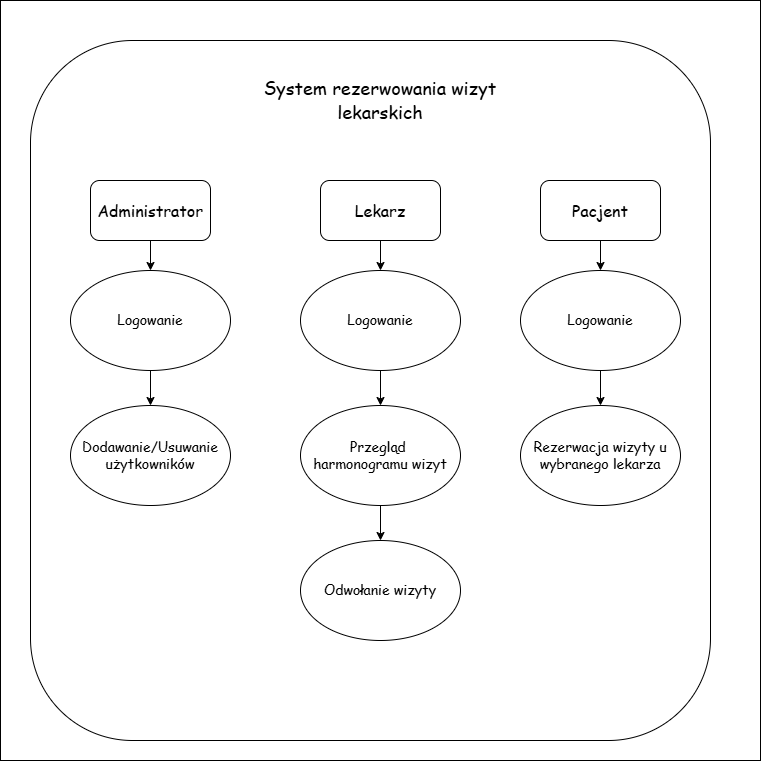

The diagram above was exported from draw.io. Its source (the exported page's mxGraphModel, read from the mxfile embedded in the PNG):
<mxGraphModel dx="1434" dy="772" grid="1" gridSize="10" guides="1" tooltips="1" connect="1" arrows="1" fold="1" page="1" pageScale="1" pageWidth="827" pageHeight="1169" math="0" shadow="0">
  <root>
    <mxCell id="0" />
    <mxCell id="1" parent="0" />
    <mxCell id="45uaSB8j9eOlghRAf24H-3" value="" style="whiteSpace=wrap;html=1;aspect=fixed;" vertex="1" parent="1">
      <mxGeometry x="40" y="40" width="760" height="760" as="geometry" />
    </mxCell>
    <mxCell id="45uaSB8j9eOlghRAf24H-4" value="&lt;h3&gt;&lt;br&gt;&lt;/h3&gt;" style="rounded=1;whiteSpace=wrap;html=1;align=center;" vertex="1" parent="1">
      <mxGeometry x="70" y="80" width="680" height="700" as="geometry" />
    </mxCell>
    <mxCell id="45uaSB8j9eOlghRAf24H-5" style="edgeStyle=orthogonalEdgeStyle;rounded=0;orthogonalLoop=1;jettySize=auto;html=1;exitX=0.5;exitY=1;exitDx=0;exitDy=0;" edge="1" parent="1" source="45uaSB8j9eOlghRAf24H-3" target="45uaSB8j9eOlghRAf24H-3">
      <mxGeometry relative="1" as="geometry" />
    </mxCell>
    <mxCell id="45uaSB8j9eOlghRAf24H-6" value="&lt;h2&gt;&lt;font face=&quot;Comic Sans MS&quot; style=&quot;font-size: 18px; font-weight: normal;&quot;&gt;System rezerwowania wizyt lekarskich&lt;/font&gt;&lt;/h2&gt;" style="text;html=1;align=center;verticalAlign=middle;whiteSpace=wrap;rounded=0;" vertex="1" parent="1">
      <mxGeometry x="265" y="110" width="310" height="60" as="geometry" />
    </mxCell>
    <mxCell id="45uaSB8j9eOlghRAf24H-18" style="edgeStyle=orthogonalEdgeStyle;rounded=0;orthogonalLoop=1;jettySize=auto;html=1;exitX=0.5;exitY=1;exitDx=0;exitDy=0;" edge="1" parent="1" source="45uaSB8j9eOlghRAf24H-8" target="45uaSB8j9eOlghRAf24H-11">
      <mxGeometry relative="1" as="geometry" />
    </mxCell>
    <mxCell id="45uaSB8j9eOlghRAf24H-8" value="&lt;font style=&quot;font-size: 16px;&quot; face=&quot;Comic Sans MS&quot;&gt;Administrator&lt;/font&gt;" style="rounded=1;whiteSpace=wrap;html=1;" vertex="1" parent="1">
      <mxGeometry x="130" y="220" width="120" height="60" as="geometry" />
    </mxCell>
    <mxCell id="45uaSB8j9eOlghRAf24H-22" style="edgeStyle=orthogonalEdgeStyle;rounded=0;orthogonalLoop=1;jettySize=auto;html=1;" edge="1" parent="1" source="45uaSB8j9eOlghRAf24H-9" target="45uaSB8j9eOlghRAf24H-13">
      <mxGeometry relative="1" as="geometry" />
    </mxCell>
    <mxCell id="45uaSB8j9eOlghRAf24H-9" value="&lt;font style=&quot;font-size: 16px;&quot; face=&quot;Comic Sans MS&quot;&gt;Lekarz&lt;/font&gt;" style="rounded=1;whiteSpace=wrap;html=1;" vertex="1" parent="1">
      <mxGeometry x="360" y="220" width="120" height="60" as="geometry" />
    </mxCell>
    <mxCell id="45uaSB8j9eOlghRAf24H-24" style="edgeStyle=orthogonalEdgeStyle;rounded=0;orthogonalLoop=1;jettySize=auto;html=1;" edge="1" parent="1" source="45uaSB8j9eOlghRAf24H-10" target="45uaSB8j9eOlghRAf24H-15">
      <mxGeometry relative="1" as="geometry" />
    </mxCell>
    <mxCell id="45uaSB8j9eOlghRAf24H-10" value="&lt;font style=&quot;font-size: 16px;&quot; face=&quot;Comic Sans MS&quot;&gt;Pacjent&lt;/font&gt;" style="rounded=1;whiteSpace=wrap;html=1;" vertex="1" parent="1">
      <mxGeometry x="580" y="220" width="120" height="60" as="geometry" />
    </mxCell>
    <mxCell id="45uaSB8j9eOlghRAf24H-21" style="edgeStyle=orthogonalEdgeStyle;rounded=0;orthogonalLoop=1;jettySize=auto;html=1;" edge="1" parent="1" source="45uaSB8j9eOlghRAf24H-11" target="45uaSB8j9eOlghRAf24H-12">
      <mxGeometry relative="1" as="geometry" />
    </mxCell>
    <mxCell id="45uaSB8j9eOlghRAf24H-11" value="&lt;font style=&quot;font-size: 14px;&quot; face=&quot;Comic Sans MS&quot;&gt;Logowanie&lt;/font&gt;" style="ellipse;whiteSpace=wrap;html=1;" vertex="1" parent="1">
      <mxGeometry x="110" y="310" width="160" height="100" as="geometry" />
    </mxCell>
    <mxCell id="45uaSB8j9eOlghRAf24H-12" value="&lt;font style=&quot;font-size: 14px;&quot; face=&quot;Comic Sans MS&quot;&gt;Dodawanie/Usuwanie użytkowników&lt;/font&gt;" style="ellipse;whiteSpace=wrap;html=1;" vertex="1" parent="1">
      <mxGeometry x="110" y="445" width="160" height="100" as="geometry" />
    </mxCell>
    <mxCell id="45uaSB8j9eOlghRAf24H-23" style="edgeStyle=orthogonalEdgeStyle;rounded=0;orthogonalLoop=1;jettySize=auto;html=1;" edge="1" parent="1" source="45uaSB8j9eOlghRAf24H-13" target="45uaSB8j9eOlghRAf24H-14">
      <mxGeometry relative="1" as="geometry" />
    </mxCell>
    <mxCell id="45uaSB8j9eOlghRAf24H-13" value="&lt;font style=&quot;font-size: 14px;&quot; face=&quot;Comic Sans MS&quot;&gt;Logowanie&lt;/font&gt;" style="ellipse;whiteSpace=wrap;html=1;" vertex="1" parent="1">
      <mxGeometry x="340" y="310" width="160" height="100" as="geometry" />
    </mxCell>
    <mxCell id="45uaSB8j9eOlghRAf24H-29" style="edgeStyle=orthogonalEdgeStyle;rounded=0;orthogonalLoop=1;jettySize=auto;html=1;" edge="1" parent="1" source="45uaSB8j9eOlghRAf24H-14" target="45uaSB8j9eOlghRAf24H-27">
      <mxGeometry relative="1" as="geometry" />
    </mxCell>
    <mxCell id="45uaSB8j9eOlghRAf24H-14" value="&lt;font style=&quot;font-size: 14px;&quot; face=&quot;Comic Sans MS&quot;&gt;Przegląd&amp;nbsp;&lt;/font&gt;&lt;div&gt;&lt;font style=&quot;font-size: 14px;&quot; face=&quot;Comic Sans MS&quot;&gt;harmonogramu wizyt&lt;/font&gt;&lt;/div&gt;" style="ellipse;whiteSpace=wrap;html=1;" vertex="1" parent="1">
      <mxGeometry x="340" y="445" width="160" height="100" as="geometry" />
    </mxCell>
    <mxCell id="45uaSB8j9eOlghRAf24H-26" style="edgeStyle=orthogonalEdgeStyle;rounded=0;orthogonalLoop=1;jettySize=auto;html=1;" edge="1" parent="1" source="45uaSB8j9eOlghRAf24H-15" target="45uaSB8j9eOlghRAf24H-16">
      <mxGeometry relative="1" as="geometry" />
    </mxCell>
    <mxCell id="45uaSB8j9eOlghRAf24H-15" value="&lt;font style=&quot;font-size: 14px;&quot; face=&quot;Comic Sans MS&quot;&gt;Logowanie&lt;/font&gt;" style="ellipse;whiteSpace=wrap;html=1;" vertex="1" parent="1">
      <mxGeometry x="560" y="310" width="160" height="100" as="geometry" />
    </mxCell>
    <mxCell id="45uaSB8j9eOlghRAf24H-16" value="&lt;font style=&quot;font-size: 14px;&quot; face=&quot;Comic Sans MS&quot;&gt;Rezerwacja wizyty u wybranego lekarza&lt;/font&gt;" style="ellipse;whiteSpace=wrap;html=1;" vertex="1" parent="1">
      <mxGeometry x="560" y="445" width="160" height="100" as="geometry" />
    </mxCell>
    <mxCell id="45uaSB8j9eOlghRAf24H-27" value="&lt;font style=&quot;font-size: 14px;&quot; face=&quot;Comic Sans MS&quot;&gt;Odwołanie wizyty&lt;/font&gt;" style="ellipse;whiteSpace=wrap;html=1;" vertex="1" parent="1">
      <mxGeometry x="340" y="580" width="160" height="100" as="geometry" />
    </mxCell>
  </root>
</mxGraphModel>